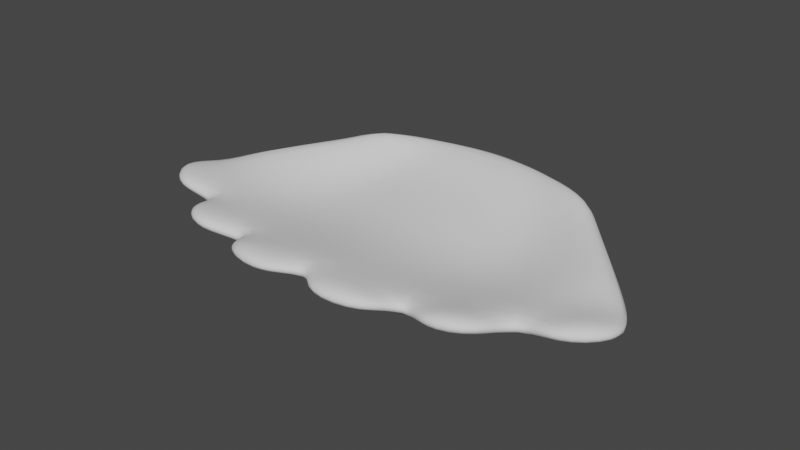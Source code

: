 # Source: Clam_b1.blend  (saved by Blender 3.0.42; exported with 4.5.12 LTS)
import bpy
from mathutils import Matrix  # noqa: F401  (used for matrix-valued properties, if any)

bpy.ops.wm.read_factory_settings(use_empty=True)
scene = bpy.context.scene
scene.name = 'Scene'

# ---- collections
col_collection = bpy.data.collections.new('Collection'); scene.collection.children.link(col_collection)

# ---- world
world_world = bpy.data.worlds.new('World'); scene.world = world_world
world_world.use_nodes = True; world_world.node_tree.nodes.clear()
_N = world_world.node_tree.nodes; _L = world_world.node_tree.links
n0 = _N.new('ShaderNodeOutputWorld'); n0.name = 'World Output'; n0.location = (300, 300)
n1 = _N.new('ShaderNodeBackground'); n1.name = 'Background'; n1.location = (10, 300)
n1.inputs[0].default_value = (0.05088, 0.05088, 0.05088, 1.0)
_L.new(n1.outputs[0], n0.inputs[0])
n0.is_active_output = True
world_world.color = (0.05088, 0.05088, 0.05088)
world_world.use_sun_shadow = False
world_world.sun_shadow_jitter_overblur = 0.0

# ---- meshes
me_plane = bpy.data.meshes.new('Plane')
me_plane.from_pydata([(0.0, -1.236, -0.2403), (1.163, -1.023, -0.3588), (0.0, 2.094, 0.003042), (0.4272, 2.063, 0.000852), (2.18, -0.5861, -0.3745), (0.854, 1.989, -0.0008741), (3.013, 0.16, -0.3526), (1.663, 1.63, 0.01835), (0.2852, -1.671, -0.1661), (1.161, -1.562, -0.1698), (1.577, -1.439, -0.1704), (2.157, -1.155, -0.1858), (2.64, -0.8596, -0.1963), (3.194, -0.3472, -0.219), (0.0, 1.415, -0.3111), (0.0, 0.7562, -0.4374), (0.0, 0.08305, -0.5034), (0.0, -0.5916, -0.4006), (1.018, -0.4073, -0.5239), (0.8713, 0.2217, -0.5641), (0.7124, 0.8312, -0.4435), (0.5643, 1.433, -0.3118), (1.917, -0.05531, -0.5351), (1.652, 0.4784, -0.5847), (1.386, 0.9905, -0.5171), (1.108, 1.455, -0.3083), (2.743, 0.476, -0.1296), (2.481, 0.7645, -0.04193), (2.204, 1.054, 0.00202), (1.933, 1.346, -0.01039), (0.0, -1.408, -0.4477), (1.153, -1.17, -0.5799), (0.0, 2.246, -0.3608), (0.332, 2.216, -0.3759), (2.287, -0.6829, -0.5974), (0.808, 2.14, -0.4089), (3.216, 0.1494, -0.573), (1.71, 1.793, -0.5518), (0.1736, -1.893, -0.3649), (1.151, -1.771, -0.3691), (1.615, -1.634, -0.3696), (2.261, -1.318, -0.3869), (2.8, -0.988, -0.3986), (3.418, -0.4164, -0.4239), (0.0, 1.564, -0.5857), (0.0, 0.8283, -0.7266), (0.0, 0.06353, -0.7411), (0.0, -0.6891, -0.6265), (0.9904, -0.4834, -0.764), (0.8273, 0.2182, -0.8088), (0.6632, 0.9119, -0.7334), (0.498, 1.584, -0.5866), (1.993, -0.0908, -0.7765), (1.698, 0.5046, -0.8318), (1.402, 1.076, -0.7564), (1.105, 1.608, -0.5826), (2.916, 0.4919, -0.6682), (2.615, 0.8348, -0.7157), (2.313, 1.17, -0.7097), (2.012, 1.49, -0.6523)], [], [(14, 2, 3, 21), (18, 22, 4, 1), (22, 26, 6, 4), (1, 9, 8, 0), (4, 11, 10, 1), (6, 13, 12, 4), (5, 7, 29, 25), (25, 29, 28, 24), (24, 28, 27, 23), (23, 27, 26, 22), (3, 5, 25, 21), (21, 25, 24, 20), (20, 24, 23, 19), (19, 23, 22, 18), (0, 17, 18, 1), (17, 16, 19, 18), (16, 15, 20, 19), (15, 14, 21, 20), (44, 51, 33, 32), (48, 31, 34, 52), (52, 34, 36, 56), (31, 30, 38, 39), (34, 31, 40, 41), (36, 34, 42, 43), (35, 55, 59, 37), (55, 54, 58, 59), (54, 53, 57, 58), (53, 52, 56, 57), (33, 51, 55, 35), (51, 50, 54, 55), (50, 49, 53, 54), (49, 48, 52, 53), (30, 31, 48, 47), (47, 48, 49, 46), (46, 49, 50, 45), (45, 50, 51, 44), (3, 2, 32, 33), (4, 12, 42, 34), (27, 28, 58, 57), (9, 1, 31, 39), (28, 29, 59, 58), (0, 8, 38, 30), (10, 11, 41, 40), (5, 3, 33, 35), (11, 4, 34, 41), (29, 7, 37, 59), (1, 10, 40, 31), (12, 13, 43, 42), (6, 26, 56, 36), (7, 5, 35, 37), (13, 6, 36, 43), (26, 27, 57, 56), (8, 9, 39, 38)])
me_plane.polygons.foreach_set('use_smooth', [True] * 53)
_uv = me_plane.uv_layers.new(name='UVMap')
_uv.uv.foreach_set('vector', [0.0, 0.8, 0.0, 1.0, 1.0, 1.0, 1.0, 0.8, 1.0, 0.2, 1.0, 0.2, 1.0, 0.0, 1.0, 0.0, 1.0, 0.2, 1.0, 0.2, 1.0, 0.0, 1.0, 0.0, 1.0, 0.0, 1.0, 0.0, 0.0, 0.0, 0.0, 0.0, 1.0, 0.0, 1.0, 0.0, 1.0, 0.0, 1.0, 0.0, 1.0, 0.0, 1.0, 0.0, 1.0, 0.0, 1.0, 0.0, 1.0, 1.0, 1.0, 1.0, 1.0, 0.8, 1.0, 0.8, 1.0, 0.8, 1.0, 0.8, 1.0, 0.6, 1.0, 0.6, 1.0, 0.6, 1.0, 0.6, 1.0, 0.4, 1.0, 0.4, 1.0, 0.4, 1.0, 0.4, 1.0, 0.2, 1.0, 0.2, 1.0, 1.0, 1.0, 1.0, 1.0, 0.8, 1.0, 0.8, 1.0, 0.8, 1.0, 0.8, 1.0, 0.6, 1.0, 0.6, 1.0, 0.6, 1.0, 0.6, 1.0, 0.4, 1.0, 0.4, 1.0, 0.4, 1.0, 0.4, 1.0, 0.2, 1.0, 0.2, 0.0, 0.0, 0.0, 0.2, 1.0, 0.2, 1.0, 0.0, 0.0, 0.2, 0.0, 0.4, 1.0, 0.4, 1.0, 0.2, 0.0, 0.4, 0.0, 0.6, 1.0, 0.6, 1.0, 0.4, 0.0, 0.6, 0.0, 0.8, 1.0, 0.8, 1.0, 0.6, 0.0, 0.8, 1.0, 0.8, 1.0, 1.0, 0.0, 1.0, 1.0, 0.2, 1.0, 0.0, 1.0, 0.0, 1.0, 0.2, 1.0, 0.2, 1.0, 0.0, 1.0, 0.0, 1.0, 0.2, 1.0, 0.0, 0.0, 0.0, 0.0, 0.0, 1.0, 0.0, 1.0, 0.0, 1.0, 0.0, 1.0, 0.0, 1.0, 0.0, 1.0, 0.0, 1.0, 0.0, 1.0, 0.0, 1.0, 0.0, 1.0, 1.0, 1.0, 0.8, 1.0, 0.8, 1.0, 1.0, 1.0, 0.8, 1.0, 0.6, 1.0, 0.6, 1.0, 0.8, 1.0, 0.6, 1.0, 0.4, 1.0, 0.4, 1.0, 0.6, 1.0, 0.4, 1.0, 0.2, 1.0, 0.2, 1.0, 0.4, 1.0, 1.0, 1.0, 0.8, 1.0, 0.8, 1.0, 1.0, 1.0, 0.8, 1.0, 0.6, 1.0, 0.6, 1.0, 0.8, 1.0, 0.6, 1.0, 0.4, 1.0, 0.4, 1.0, 0.6, 1.0, 0.4, 1.0, 0.2, 1.0, 0.2, 1.0, 0.4, 0.0, 0.0, 1.0, 0.0, 1.0, 0.2, 0.0, 0.2, 0.0, 0.2, 1.0, 0.2, 1.0, 0.4, 0.0, 0.4, 0.0, 0.4, 1.0, 0.4, 1.0, 0.6, 0.0, 0.6, 0.0, 0.6, 1.0, 0.6, 1.0, 0.8, 0.0, 0.8, 1.0, 1.0, 0.0, 1.0, 0.0, 1.0, 1.0, 1.0, 1.0, 0.0, 1.0, 0.0, 1.0, 0.0, 1.0, 0.0, 1.0, 0.4, 1.0, 0.6, 1.0, 0.6, 1.0, 0.4, 1.0, 0.0, 1.0, 0.0, 1.0, 0.0, 1.0, 0.0, 1.0, 0.6, 1.0, 0.8, 1.0, 0.8, 1.0, 0.6, 0.0, 0.0, 0.0, 0.0, 0.0, 0.0, 0.0, 0.0, 1.0, 0.0, 1.0, 0.0, 1.0, 0.0, 1.0, 0.0, 1.0, 1.0, 1.0, 1.0, 1.0, 1.0, 1.0, 1.0, 1.0, 0.0, 1.0, 0.0, 1.0, 0.0, 1.0, 0.0, 1.0, 0.8, 1.0, 1.0, 1.0, 1.0, 1.0, 0.8, 1.0, 0.0, 1.0, 0.0, 1.0, 0.0, 1.0, 0.0, 1.0, 0.0, 1.0, 0.0, 1.0, 0.0, 1.0, 0.0, 1.0, 0.0, 1.0, 0.2, 1.0, 0.2, 1.0, 0.0, 1.0, 1.0, 1.0, 1.0, 1.0, 1.0, 1.0, 1.0, 1.0, 0.0, 1.0, 0.0, 1.0, 0.0, 1.0, 0.0, 1.0, 0.2, 1.0, 0.4, 1.0, 0.4, 1.0, 0.2, 0.0, 0.0, 1.0, 0.0, 1.0, 0.0, 0.0, 0.0])
me_plane.use_remesh_fix_poles = True
me_plane.use_remesh_preserve_attributes = False
me_plane.update()

# ---- objects
ob_plane = bpy.data.objects.new('Plane', me_plane)

# ---- transforms, parenting, visibility, modifiers, constraints
ob_plane.location = (0.0, 0.0, 0.0)
_m = ob_plane.modifiers.new('Mirror', 'MIRROR')
_m.use_clip = True
_m = ob_plane.modifiers.new('Subdivision', 'SUBSURF')

# ---- collection membership
col_collection.objects.link(ob_plane)

# ---- scene / render settings (as saved in the file)
scene.frame_start = 1; scene.frame_end = 250; scene.frame_set(1)
scene.render.engine = 'BLENDER_EEVEE_NEXT'
scene.cycles.sampling_pattern = 'TABULATED_SOBOL'
scene.cycles.use_light_tree = False
scene.view_settings.view_transform = 'Filmic'
bpy.context.view_layer.update()

# ---- added for rendering (the .blend has no active camera and no usable light): camera, sun
cam_auto = bpy.data.cameras.new('AutoCamera')
cam_auto.lens = 50.0
cam_auto.sensor_width = 36.0
cam_auto.clip_end = 1000.0
ob_auto_camera = bpy.data.objects.new('AutoCamera', cam_auto)
scene.collection.objects.link(ob_auto_camera)
ob_auto_camera.location = (7.43646, -8.74711, 5.54243)
ob_auto_camera.rotation_euler = (1.09748, -7.21219e-08, 0.694738)
scene.camera = ob_auto_camera
light_auto_sun = bpy.data.lights.new('AutoSun', 'SUN')
light_auto_sun.energy = 3.0
light_auto_sun.angle = 0.0523599
ob_auto_sun = bpy.data.objects.new('AutoSun', light_auto_sun)
scene.collection.objects.link(ob_auto_sun)
ob_auto_sun.rotation_euler = (0.872665, 0.174533, 0.523599)
bpy.context.view_layer.update()
